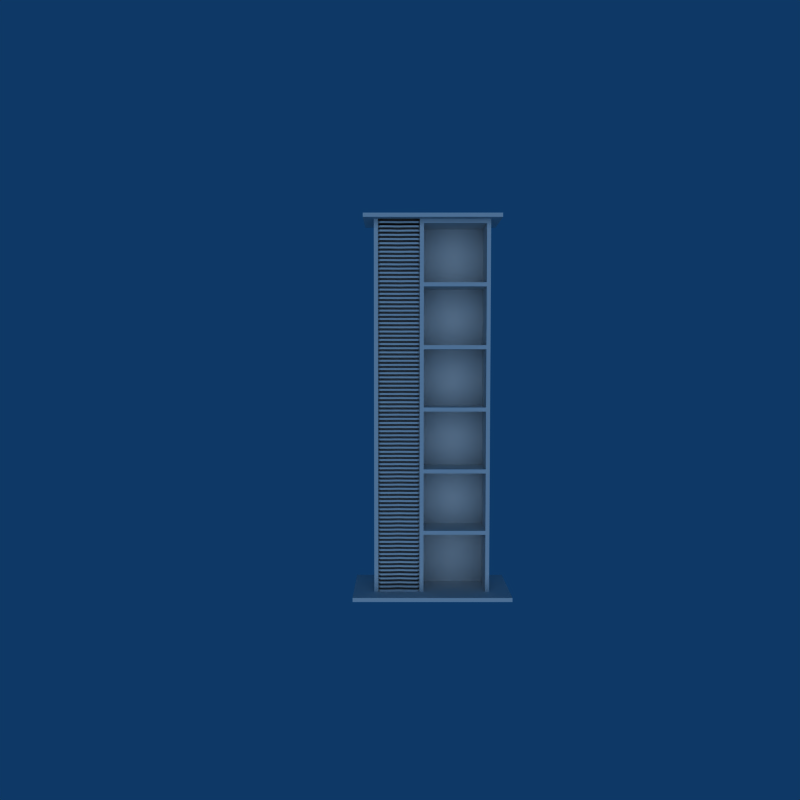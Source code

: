 # Source: cdHolderThing.blend  (saved by Blender 2.49.2; exported with 4.5.12 LTS)
import bpy
from mathutils import Matrix  # noqa: F401  (used for matrix-valued properties, if any)

bpy.ops.wm.read_factory_settings(use_empty=True)
scene = bpy.context.scene
scene.name = 'Scene'

# ---- collections
col_collection_1 = bpy.data.collections.new('Collection 1'); scene.collection.children.link(col_collection_1)

# ---- world
world_world = bpy.data.worlds.new('World'); scene.world = world_world
world_world.color = (0.05656, 0.2208, 0.4)
world_world.use_sun_shadow = False
world_world.sun_shadow_jitter_overblur = 0.0
world_world.cycles.sampling_method = 'MANUAL'
world_world.cycles.sample_map_resolution = 256

# ---- cameras
cam_camera = bpy.data.cameras.new('Camera')
cam_camera.passepartout_alpha = 0.2
cam_camera.clip_end = 100.0
cam_camera.lens = 35.0
cam_camera.ortho_scale = 7.314
cam_camera.show_passepartout = False
cam_camera.show_safe_areas = True
cam_camera.dof.focus_distance = 0.0
cam_camera.dof.aperture_fstop = 128.0

# ---- lights
light_lamp = bpy.data.lights.new('Lamp', 'SUN')
light_lamp.transmission_factor = 0.0
light_lamp.angle = 1.571
light_lamp.energy = 1.0
light_lamp.shadow_buffer_clip_start = 0.5
light_lamp.shadow_soft_size = 1.0
light_lamp.shadow_cascade_max_distance = 1000.0
light_lamp.cycles.use_multiple_importance_sampling = False

# ---- meshes
me_cube_004 = bpy.data.meshes.new('Cube.004')
me_cube_004.from_pydata([(1.0, -1.0, -1.0), (-1.0, -1.0, -1.0), (1.0, -1.0, -0.8), (-1.0, -1.0, -0.8), (-1.2, -1.0, -0.8), (-1.2, -1.0, -1.0), (1.2, -1.0, -0.8), (1.2, -1.0, -1.0), (-4.2, -1.0, -1.0), (-4.4, -1.0, -0.8), (-4.4, -1.0, -1.0), (-4.4, 0.8, -1.0), (-4.4, 1.0, -1.0), (-4.4, 1.0, -0.8), (-4.2, 1.0, -0.8), (-4.2, 1.0, -1.0), (-4.2, 0.8, -1.0), (1.2, 1.0, -1.0), (1.2, 0.8, -1.0), (1.2, 1.0, -0.8), (1.2, 0.8, -0.8), (-1.2, 0.8, -1.0), (-1.2, 1.0, -1.0), (-1.2, 1.0, -0.8), (-1.0, 1.0, -0.8), (1.0, 1.0, -0.8), (-1.0, 1.0, -1.0), (-1.0, 0.8, -1.0), (1.0, 0.8, -1.0), (1.0, 1.0, -1.0), (1.7, 1.5, -0.8), (1.7, 1.5, -1.0), (-4.9, 1.5, -1.0), (-4.9, -1.5, -0.8), (-4.9, -1.5, -1.0), (1.7, -1.5, -1.0), (1.7, -1.5, -0.8), (-4.9, 1.5, -0.8), (-4.4, 0.8, -0.8), (-4.2, -1.0, -0.8)], [], [(0, 1, 27, 28), (21, 27, 1, 5), (7, 0, 28, 18), (16, 21, 5, 8), (11, 16, 8, 10), (15, 16, 11, 12), (22, 21, 16, 15), (28, 29, 17, 18), (26, 27, 21, 22), (29, 28, 27, 26), (29, 26, 31), (26, 22, 32, 31), (17, 29, 31), (22, 15, 32), (14, 23, 37), (15, 12, 32), (30, 31, 32, 37), (19, 20, 30), (18, 17, 31), (7, 18, 31, 35), (31, 30, 36, 35), (38, 13, 37), (12, 11, 32), (11, 10, 34, 32), (37, 32, 34, 33), (10, 8, 34), (39, 9, 33), (8, 5, 34), (0, 7, 35), (5, 1, 35, 34), (3, 4, 33, 36), (2, 3, 36), (1, 0, 35), (35, 36, 33, 34), (2, 6, 36), (39, 4, 33), (38, 9, 33, 37), (6, 20, 30, 36), (14, 13, 37), (19, 25, 30), (24, 23, 37, 30), (25, 24, 30)])
me_cube_004.use_remesh_preserve_volume = False
me_cube_004.use_remesh_preserve_attributes = False
me_cube_004.use_mirror_vertex_groups = False
me_cube_004.update()
me_cube_003 = bpy.data.meshes.new('Cube.003')
me_cube_003.from_pydata([(1.0, -1.0, -1.0), (-1.0, -1.0, -1.0), (1.0, -1.0, -0.8), (-1.0, -1.0, -0.8), (-1.2, -1.0, -0.8), (-1.2, -1.0, -1.0), (1.2, -1.0, -0.8), (1.2, -1.0, -1.0), (-4.2, -1.0, -1.0), (-4.4, -1.0, -0.8), (-4.4, -1.0, -1.0), (-4.4, 0.8, -1.0), (-4.4, 1.0, -1.0), (-4.4, 1.0, -0.8), (-4.2, 1.0, -0.8), (-4.2, 1.0, -1.0), (-4.2, 0.8, -1.0), (1.2, 1.0, -1.0), (1.2, 0.8, -1.0), (1.2, 1.0, -0.8), (1.2, 0.8, -0.8), (-1.2, 0.8, -1.0), (-1.2, 1.0, -1.0), (-1.2, 1.0, -0.8), (-1.0, 1.0, -0.8), (1.0, 1.0, -0.8), (-1.0, 1.0, -1.0), (-1.0, 0.8, -1.0), (1.0, 0.8, -1.0), (1.0, 1.0, -1.0), (2.2, 2.0, -0.8), (2.2, 2.0, -1.0), (-5.4, 2.0, -1.0), (-5.4, -2.0, -0.8), (-5.4, -2.0, -1.0), (2.2, -2.0, -1.0), (2.2, -2.0, -0.8), (-5.4, 2.0, -0.8), (1.0, 0.8, -0.8), (-1.0, 0.8, -0.8), (-1.2, 0.8, -0.8), (-4.2, 0.8, -0.8), (-4.4, 0.8, -0.8), (-4.2, -1.0, -0.8)], [], [(0, 1, 27, 28), (21, 27, 1, 5), (7, 0, 28, 18), (16, 21, 5, 8), (11, 16, 8, 10), (15, 16, 11, 12), (22, 21, 16, 15), (28, 29, 17, 18), (26, 27, 21, 22), (29, 28, 27, 26), (29, 26, 31), (26, 22, 32, 31), (17, 29, 31), (22, 15, 32), (14, 23, 37), (15, 12, 32), (30, 31, 32, 37), (19, 20, 30), (18, 17, 31), (7, 18, 31, 35), (31, 30, 36, 35), (42, 13, 37), (12, 11, 32), (11, 10, 34, 32), (37, 32, 34, 33), (10, 8, 34), (43, 9, 33), (8, 5, 34), (0, 7, 35), (5, 1, 35, 34), (3, 4, 33, 36), (2, 3, 36), (1, 0, 35), (35, 36, 33, 34), (2, 6, 36), (43, 4, 33), (42, 9, 33, 37), (6, 20, 30, 36), (14, 13, 37), (19, 25, 30), (24, 23, 37, 30), (25, 24, 30), (41, 40, 4, 43), (2, 3, 39, 38)])
me_cube_003.use_remesh_preserve_volume = False
me_cube_003.use_remesh_preserve_attributes = False
me_cube_003.use_mirror_vertex_groups = False
me_cube_003.update()
me_cube = bpy.data.meshes.new('Cube')
me_cube.from_pydata([(1.0, 1.0, -0.8), (1.0, 0.8, -0.8), (-1.0, 0.8, -0.8), (-1.0, 1.0, -0.8), (-1.2, 1.0, -0.8), (-1.2, 0.8, -0.8), (1.2, 0.8, -0.8), (1.2, 1.0, -0.8), (-4.2, 0.8, -0.8), (-4.2, 1.0, -0.8), (-4.4, 1.0, -0.8), (-4.4, 0.8, -0.8), (-4.4, 1.0, 2.0), (-4.2, 1.0, 2.0), (1.2, 1.0, 2.0), (-1.2, 1.0, 2.0), (-1.0, 1.0, 2.0), (1.0, 1.0, 2.0), (-4.4, -1.0, -0.8), (-4.2, -1.0, -0.8), (1.2, -1.0, -0.8), (-1.2, -1.0, -0.8), (-1.0, -1.0, -0.8), (1.0, -1.0, -0.8), (-1.0, 0.8, 2.0), (-1.0, -1.0, 2.0), (-1.2, -1.0, 2.0), (1.2, 0.8, 2.0), (1.2, -1.0, 2.0), (1.0, -1.0, 2.0), (1.0, 0.8, 2.0), (-1.2, 0.8, 2.0), (-4.2, 0.8, 2.0), (-4.2, -1.0, 2.0), (-4.4, -1.0, 2.0), (-4.4, 0.8, 2.0), (-4.4, 0.8, 2.2), (-4.4, -1.0, 2.2), (-4.2, -1.0, 2.2), (-4.2, 0.8, 2.2), (-1.2, 0.8, 2.2), (1.0, 0.8, 2.2), (1.0, -1.0, 2.2), (1.2, -1.0, 2.2), (1.2, 0.8, 2.2), (-1.2, -1.0, 2.2), (-1.0, -1.0, 2.2), (-1.0, 0.8, 2.2), (1.0, 1.0, 2.2), (-1.0, 1.0, 2.2), (-1.2, 1.0, 2.2), (1.2, 1.0, 2.2), (-4.2, 1.0, 2.2), (-4.4, 1.0, 2.2)], [], [(10, 11, 35, 12), (9, 10, 12, 13), (8, 5, 31, 32), (4, 9, 13, 15), (6, 7, 14, 27), (7, 0, 17, 14), (3, 4, 15, 16), (0, 3, 16, 17), (2, 1, 30, 24), (22, 2, 24, 25), (21, 22, 25, 26), (20, 6, 27, 28), (23, 20, 28, 29), (1, 23, 29, 30), (5, 21, 26, 31), (19, 8, 32, 33), (18, 19, 33, 34), (11, 18, 34, 35), (12, 35, 36, 53), (27, 14, 51, 44), (24, 30, 41, 47), (35, 34, 37, 36), (34, 33, 38, 37), (30, 29, 42, 41), (29, 28, 43, 42), (28, 27, 44, 43), (26, 25, 46, 45), (25, 24, 47, 46), (17, 16, 49, 48), (16, 15, 50, 49), (14, 17, 48, 51), (15, 13, 52, 50), (13, 12, 53, 52), (48, 49, 47, 41), (47, 49, 50, 40), (48, 41, 44, 51), (40, 50, 52, 39), (39, 52, 53, 36), (47, 40, 45, 46), (44, 41, 42, 43), (39, 36, 37, 38), (39, 32, 33, 38), (40, 39, 38, 45), (31, 40, 45, 26), (32, 31, 26, 33), (33, 26, 45, 38)])
me_cube.use_remesh_preserve_volume = False
me_cube.use_remesh_preserve_attributes = False
me_cube.use_mirror_vertex_groups = False
me_cube.update()
me_plane = bpy.data.meshes.new('Plane')
me_plane.from_pydata([(0.9, 0.1, -8.305e-08), (0.9, 5.96e-08, -7.868e-08), (5.245e-09, 6.223e-08, 0.06), (5.245e-09, 0.1, 0.06), (1.0, 0.1, 0.1), (1.0, 6.398e-08, 0.1), (0.4, 6.004e-08, 0.01), (0.9, 0.1, -8.305e-08), (0.4, 0.1, 0.01), (5.245e-09, 0.1, 0.06), (0.4, 0.1, 0.01), (0.4, 0.1, 0.11), (1.399e-08, 0.1, 0.16), (0.4, 0.1, 0.11), (0.9, 0.1, 0.1), (0.4, 6.441e-08, 0.11), (1.0, 6.835e-08, 0.2), (1.0, 0.1, 0.2), (1.399e-08, 0.1, 0.16), (1.399e-08, 6.66e-08, 0.16), (0.9, 6.398e-08, 0.1), (0.9, 0.1, 0.1), (0.98, 6.31e-08, 0.08), (0.98, 0.1, 0.08), (0.98, 0.1, 0.08), (0.98, 0.1, 0.18), (0.98, 6.747e-08, 0.18), (0.98, 0.1, 0.18), (0.98, 0.2, 0.18), (0.98, 0.2, 0.18), (0.98, 0.2, 0.08), (0.98, 0.2, 0.08), (1.0, 0.2, 0.2), (1.0, 0.2, 0.1)], [], [(8, 3, 9, 10), (0, 8, 10, 7), (10, 9, 2, 6), (7, 10, 6, 1), (9, 3, 18, 12), (2, 9, 12, 19), (3, 8, 13, 18), (8, 0, 21, 13), (6, 2, 19, 15), (1, 6, 15, 20), (4, 5, 16, 17), (12, 18, 13, 11), (11, 13, 21, 14), (19, 12, 11, 15), (15, 11, 14, 20), (23, 0, 7, 24), (1, 22, 24, 7), (22, 5, 4, 24), (0, 23, 25, 21), (5, 22, 26, 16), (22, 1, 20, 26), (21, 25, 27, 14), (16, 26, 27, 17), (26, 20, 14, 27), (27, 25, 29, 28), (25, 23, 31, 29), (23, 24, 30, 31), (17, 27, 28, 32), (24, 4, 33, 30), (4, 17, 32, 33), (30, 33, 31), (31, 33, 32, 29), (29, 32, 28)])
me_plane.use_remesh_preserve_volume = False
me_plane.use_remesh_preserve_attributes = False
me_plane.use_mirror_vertex_groups = False
me_plane.update()

# ---- objects
ob_cube_001 = bpy.data.objects.new('Cube.001', me_cube_004)
ob_camerarotate = bpy.data.objects.new('CameraRotate', None)
ob_lamp = bpy.data.objects.new('Lamp', light_lamp)
ob_camera = bpy.data.objects.new('Camera', cam_camera)
ob_cube_002 = bpy.data.objects.new('Cube.002', me_cube_003)
ob_cube = bpy.data.objects.new('Cube', me_cube)
ob_plane = bpy.data.objects.new('Plane', me_plane)

# ---- transforms, parenting, visibility, modifiers, constraints
ob_cube_001.location = (0.0, 0.0, 16.4)
ob_cube_001.scale = (-1.0, 1.0, -1.0)
ob_cube_001.lock_rotations_4d = False
ob_cube_001.empty_display_type = 'ARROWS'
ob_cube_001.lineart.crease_threshold = 0.0
ob_camerarotate.location = (0.0, 0.0, 0.0)
ob_camerarotate.rotation_euler = (-1.965e-08, -0.1745, 1.571)
ob_camerarotate.lock_rotations_4d = False
ob_camerarotate.empty_display_type = 'ARROWS'
ob_camerarotate.empty_display_size = 10.0
ob_camerarotate.empty_image_offset = (0.0, 0.0)
ob_camerarotate.lineart.crease_threshold = 0.0
ob_lamp.parent = ob_camerarotate
ob_lamp.location = (-33.12, -0.05558, 16.27)
ob_lamp.rotation_euler = (1.416e-07, 1.346, 3.142)
ob_lamp.lock_rotations_4d = False
ob_lamp.empty_display_type = 'ARROWS'
ob_lamp.lineart.crease_threshold = 0.0
ob_camera.parent = ob_lamp
ob_camera.matrix_parent_inverse = Matrix(((0.329, -0.4698, -0.8192, -3.019), (0.8192, 0.5736, -2.794e-08, -0.862), (0.4698, -0.671, 0.5736, -19.62), (0.0, 0.0, 0.0, 1.0)))
ob_camera.location = (12.32, -16.07, 10.51)
ob_camera.rotation_euler = (0.9599, -1.669e-07, 0.6109)
ob_camera.scale = (0.8822, 0.8822, 0.8822)
ob_camera.lock_rotations_4d = False
ob_camera.empty_display_type = 'ARROWS'
ob_camera.color = (0.0, 0.0, 0.0, 0.0)
ob_camera.display_type = 'WIRE'
ob_camera.lineart.crease_threshold = 0.0
ob_cube_002.location = (0.0, 0.0, 0.0)
ob_cube_002.scale = (-1.0, 1.0, 1.0)
ob_cube_002.lock_rotations_4d = False
ob_cube_002.empty_display_type = 'ARROWS'
ob_cube_002.lineart.crease_threshold = 0.0
ob_cube.location = (0.0, 0.0, 0.0)
ob_cube.scale = (-1.0, 1.0, 1.0)
ob_cube.lock_rotations_4d = False
ob_cube.empty_display_type = 'ARROWS'
ob_cube.lineart.crease_threshold = 0.0
_m = ob_cube.modifiers.new('Array', 'ARRAY')
_m.count = 6
_m.constant_offset_displace = (0.0, 0.0, 0.0)
_m.relative_offset_displace = (0.0, 0.0, 1.0)
ob_plane.parent = ob_cube
ob_plane.matrix_parent_inverse = Matrix(((-1.0, 0.0, 0.0, 0.0), (0.0, 1.0, 0.0, 0.0), (0.0, 0.0, 1.0, 0.0), (0.0, 0.0, 0.0, 1.0)))
ob_plane.location = (0.0, -1.0, -0.8)
ob_plane.rotation_euler = (1.571, 2.22e-16, -3.142)
ob_plane.lock_rotations_4d = False
ob_plane.empty_display_type = 'ARROWS'
ob_plane.lineart.crease_threshold = 0.0
_m = ob_plane.modifiers.new('Mirror', 'MIRROR')
_m = ob_plane.modifiers.new('Array', 'ARRAY')
_m.count = 90
_m.constant_offset_displace = (0.0, 0.0, 0.0)
_m.relative_offset_displace = (0.0, 1.0, 0.0)

# ---- collection membership
col_collection_1.objects.link(ob_cube_001)
col_collection_1.objects.link(ob_camerarotate)
col_collection_1.objects.link(ob_lamp)
col_collection_1.objects.link(ob_camera)
col_collection_1.objects.link(ob_cube_002)
col_collection_1.objects.link(ob_cube)
col_collection_1.objects.link(ob_plane)

# ---- scene / render settings (as saved in the file)
scene.camera = ob_camera
scene.frame_start = 1; scene.frame_end = 250; scene.frame_set(1)
scene.render.engine = 'BLENDER_EEVEE_NEXT'
scene.render.image_settings.file_format = 'JPEG'
scene.render.image_settings.color_mode = 'RGB'
scene.render.image_settings.compression = 90
scene.render.resolution_x = 600
scene.render.resolution_y = 600
scene.render.pixel_aspect_x = 6.0
scene.render.pixel_aspect_y = 8.0
scene.render.fps = 25
scene.render.dither_intensity = 0.0
scene.render.use_compositing = False
scene.render.use_sequencer = False
scene.render.bake_margin = 2
scene.render.bake_bias = 0.0
scene.render.use_stamp_time = False
scene.render.use_stamp_date = False
scene.render.use_stamp_frame = False
scene.render.use_stamp_camera = False
scene.render.use_stamp_scene = False
scene.render.use_stamp_filename = False
scene.render.use_stamp_render_time = False
scene.render.stamp_font_size = 0
scene.cycles.use_denoising = False
scene.cycles.samples = 10
scene.cycles.sampling_pattern = 'TABULATED_SOBOL'
scene.cycles.light_sampling_threshold = 0.0
scene.cycles.use_adaptive_sampling = False
scene.cycles.use_light_tree = False
scene.cycles.blur_glossy = 0.0
scene.cycles.volume_bounces = 1
scene.cycles.pixel_filter_type = 'GAUSSIAN'
scene.cycles.sample_clamp_indirect = 0.0
scene.view_settings.view_transform = 'Raw'
bpy.context.view_layer.update()
